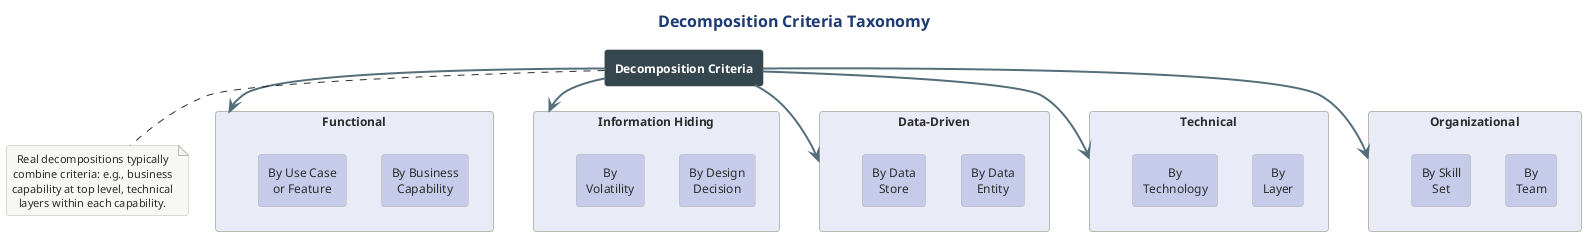

The diagram above was rendered by PlantUML. Its source (embedded in the PNG):
@startuml 04-decomposition-criteria
!include ../../../../../../tooling/styles/plantuml/structural/component-diagram-style.iuml


title Decomposition Criteria Taxonomy

rectangle "**Decomposition Criteria**" as root #37474F;text:white

rectangle "**Functional**" as func #E8EAF6 {
  rectangle "By Business\nCapability" as f1 #C5CAE9
  rectangle "By Use Case\nor Feature" as f2 #C5CAE9
}

rectangle "**Information Hiding**" as info #E8EAF6 {
  rectangle "By Design\nDecision" as i1 #C5CAE9
  rectangle "By\nVolatility" as i2 #C5CAE9
}

rectangle "**Data-Driven**" as data #E8EAF6 {
  rectangle "By Data\nEntity" as d1 #C5CAE9
  rectangle "By Data\nStore" as d2 #C5CAE9
}

rectangle "**Technical**" as tech #E8EAF6 {
  rectangle "By\nLayer" as t1 #C5CAE9
  rectangle "By\nTechnology" as t2 #C5CAE9
}

rectangle "**Organizational**" as org #E8EAF6 {
  rectangle "By\nTeam" as o1 #C5CAE9
  rectangle "By Skill\nSet" as o2 #C5CAE9
}

root -[#546E7A,thickness=2]-> func
root -[#546E7A,thickness=2]-> info
root -[#546E7A,thickness=2]-> data
root -[#546E7A,thickness=2]-> tech
root -[#546E7A,thickness=2]-> org

note bottom of root
  Real decompositions typically
  combine criteria: e.g., business
  capability at top level, technical
  layers within each capability.
end note

@enduml